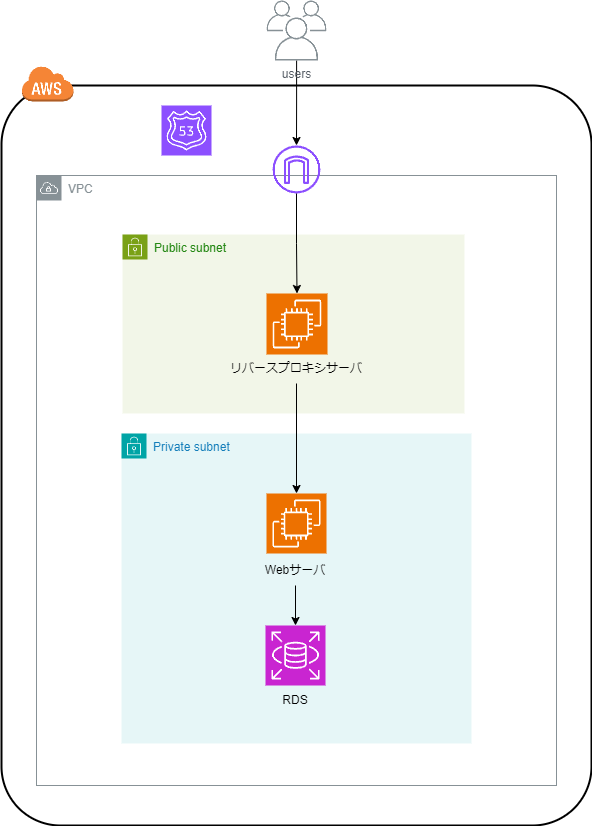

The diagram above was exported from draw.io. Its source (the exported page's mxGraphModel, read from the mxfile embedded in the PNG):
<mxGraphModel dx="1296" dy="738" grid="1" gridSize="10" guides="1" tooltips="1" connect="1" arrows="1" fold="1" page="1" pageScale="1" pageWidth="827" pageHeight="1169" background="#FFFFFF" math="0" shadow="0">
  <root>
    <mxCell id="0" />
    <mxCell id="1" parent="0" />
    <mxCell id="KdwmDcgegKVpmI0TLfBB-33" value="" style="rounded=1;arcSize=10;dashed=0;fillColor=none;gradientColor=none;strokeWidth=2;" vertex="1" parent="1">
      <mxGeometry x="120" y="320" width="590" height="740" as="geometry" />
    </mxCell>
    <mxCell id="KdwmDcgegKVpmI0TLfBB-24" value="VPC" style="sketch=0;outlineConnect=0;gradientColor=none;html=1;fontSize=12;fontStyle=0;shape=mxgraph.aws4.group;grIcon=mxgraph.aws4.group_vpc;strokeColor=#879196;fillColor=none;verticalAlign=top;align=left;spacingLeft=30;fontColor=#879196;dashed=0;whiteSpace=wrap;movable=1;resizable=1;rotatable=1;deletable=1;editable=1;locked=0;connectable=1;" vertex="1" parent="1">
      <mxGeometry x="155" y="410" width="520" height="610" as="geometry" />
    </mxCell>
    <mxCell id="KdwmDcgegKVpmI0TLfBB-5" value="" style="sketch=0;outlineConnect=0;fontColor=#232F3E;gradientColor=none;fillColor=#8C4FFF;strokeColor=none;dashed=0;verticalLabelPosition=bottom;verticalAlign=top;align=center;html=1;fontSize=12;fontStyle=0;aspect=fixed;pointerEvents=1;shape=mxgraph.aws4.internet_gateway;" vertex="1" parent="1">
      <mxGeometry x="391" y="380" width="48" height="48" as="geometry" />
    </mxCell>
    <mxCell id="KdwmDcgegKVpmI0TLfBB-6" value="" style="sketch=0;points=[[0,0,0],[0.25,0,0],[0.5,0,0],[0.75,0,0],[1,0,0],[0,1,0],[0.25,1,0],[0.5,1,0],[0.75,1,0],[1,1,0],[0,0.25,0],[0,0.5,0],[0,0.75,0],[1,0.25,0],[1,0.5,0],[1,0.75,0]];outlineConnect=0;fontColor=#232F3E;fillColor=#8C4FFF;strokeColor=#ffffff;dashed=0;verticalLabelPosition=bottom;verticalAlign=top;align=center;html=1;fontSize=12;fontStyle=0;aspect=fixed;shape=mxgraph.aws4.resourceIcon;resIcon=mxgraph.aws4.route_53;" vertex="1" parent="1">
      <mxGeometry x="280" y="340" width="50" height="50" as="geometry" />
    </mxCell>
    <mxCell id="KdwmDcgegKVpmI0TLfBB-7" value="Public subnet" style="points=[[0,0],[0.25,0],[0.5,0],[0.75,0],[1,0],[1,0.25],[1,0.5],[1,0.75],[1,1],[0.75,1],[0.5,1],[0.25,1],[0,1],[0,0.75],[0,0.5],[0,0.25]];outlineConnect=0;gradientColor=none;html=1;whiteSpace=wrap;fontSize=12;fontStyle=0;container=1;pointerEvents=0;collapsible=0;recursiveResize=0;shape=mxgraph.aws4.group;grIcon=mxgraph.aws4.group_security_group;grStroke=0;strokeColor=#7AA116;fillColor=#F2F6E8;verticalAlign=top;align=left;spacingLeft=30;fontColor=#248814;dashed=0;" vertex="1" parent="1">
      <mxGeometry x="241" y="469" width="342" height="179" as="geometry" />
    </mxCell>
    <mxCell id="KdwmDcgegKVpmI0TLfBB-3" value="" style="sketch=0;points=[[0,0,0],[0.25,0,0],[0.5,0,0],[0.75,0,0],[1,0,0],[0,1,0],[0.25,1,0],[0.5,1,0],[0.75,1,0],[1,1,0],[0,0.25,0],[0,0.5,0],[0,0.75,0],[1,0.25,0],[1,0.5,0],[1,0.75,0]];outlineConnect=0;fontColor=#232F3E;fillColor=#ED7100;strokeColor=#ffffff;dashed=0;verticalLabelPosition=bottom;verticalAlign=top;align=center;html=1;fontSize=12;fontStyle=0;aspect=fixed;shape=mxgraph.aws4.resourceIcon;resIcon=mxgraph.aws4.ec2;" vertex="1" parent="KdwmDcgegKVpmI0TLfBB-7">
      <mxGeometry x="144" y="59" width="61" height="61" as="geometry" />
    </mxCell>
    <mxCell id="KdwmDcgegKVpmI0TLfBB-35" value="リバースプロキシサーバ" style="text;strokeColor=none;align=center;fillColor=none;html=1;verticalAlign=middle;whiteSpace=wrap;rounded=0;" vertex="1" parent="KdwmDcgegKVpmI0TLfBB-7">
      <mxGeometry x="104" y="119" width="140" height="30" as="geometry" />
    </mxCell>
    <mxCell id="KdwmDcgegKVpmI0TLfBB-9" value="Private subnet" style="points=[[0,0],[0.25,0],[0.5,0],[0.75,0],[1,0],[1,0.25],[1,0.5],[1,0.75],[1,1],[0.75,1],[0.5,1],[0.25,1],[0,1],[0,0.75],[0,0.5],[0,0.25]];outlineConnect=0;gradientColor=none;html=1;whiteSpace=wrap;fontSize=12;fontStyle=0;container=1;pointerEvents=0;collapsible=0;recursiveResize=0;shape=mxgraph.aws4.group;grIcon=mxgraph.aws4.group_security_group;grStroke=0;strokeColor=#00A4A6;fillColor=#E6F6F7;verticalAlign=top;align=left;spacingLeft=30;fontColor=#147EBA;dashed=0;" vertex="1" parent="1">
      <mxGeometry x="240" y="668" width="350" height="310" as="geometry" />
    </mxCell>
    <mxCell id="KdwmDcgegKVpmI0TLfBB-2" value="" style="sketch=0;points=[[0,0,0],[0.25,0,0],[0.5,0,0],[0.75,0,0],[1,0,0],[0,1,0],[0.25,1,0],[0.5,1,0],[0.75,1,0],[1,1,0],[0,0.25,0],[0,0.5,0],[0,0.75,0],[1,0.25,0],[1,0.5,0],[1,0.75,0]];outlineConnect=0;fontColor=#232F3E;fillColor=#ED7100;strokeColor=#ffffff;dashed=0;verticalLabelPosition=bottom;verticalAlign=top;align=center;html=1;fontSize=12;fontStyle=0;aspect=fixed;shape=mxgraph.aws4.resourceIcon;resIcon=mxgraph.aws4.ec2;" vertex="1" parent="KdwmDcgegKVpmI0TLfBB-9">
      <mxGeometry x="145" y="60" width="60" height="60" as="geometry" />
    </mxCell>
    <mxCell id="KdwmDcgegKVpmI0TLfBB-1" value="" style="sketch=0;points=[[0,0,0],[0.25,0,0],[0.5,0,0],[0.75,0,0],[1,0,0],[0,1,0],[0.25,1,0],[0.5,1,0],[0.75,1,0],[1,1,0],[0,0.25,0],[0,0.5,0],[0,0.75,0],[1,0.25,0],[1,0.5,0],[1,0.75,0]];outlineConnect=0;fontColor=#232F3E;fillColor=#C925D1;strokeColor=#ffffff;dashed=0;verticalLabelPosition=bottom;verticalAlign=top;align=center;html=1;fontSize=12;fontStyle=0;aspect=fixed;shape=mxgraph.aws4.resourceIcon;resIcon=mxgraph.aws4.rds;" vertex="1" parent="KdwmDcgegKVpmI0TLfBB-9">
      <mxGeometry x="144" y="192" width="60" height="60" as="geometry" />
    </mxCell>
    <mxCell id="KdwmDcgegKVpmI0TLfBB-39" value="RDS" style="text;strokeColor=none;align=center;fillColor=none;html=1;verticalAlign=middle;whiteSpace=wrap;rounded=0;" vertex="1" parent="KdwmDcgegKVpmI0TLfBB-9">
      <mxGeometry x="104" y="252" width="140" height="30" as="geometry" />
    </mxCell>
    <mxCell id="KdwmDcgegKVpmI0TLfBB-31" style="edgeStyle=orthogonalEdgeStyle;rounded=0;orthogonalLoop=1;jettySize=auto;html=1;" edge="1" parent="1" source="KdwmDcgegKVpmI0TLfBB-14" target="KdwmDcgegKVpmI0TLfBB-5">
      <mxGeometry relative="1" as="geometry" />
    </mxCell>
    <mxCell id="KdwmDcgegKVpmI0TLfBB-14" value="users" style="sketch=0;outlineConnect=0;gradientColor=none;fontColor=#545B64;strokeColor=none;fillColor=#879196;dashed=0;verticalLabelPosition=bottom;verticalAlign=top;align=center;html=1;fontSize=12;fontStyle=0;aspect=fixed;shape=mxgraph.aws4.illustration_users;pointerEvents=1" vertex="1" parent="1">
      <mxGeometry x="385" y="235" width="60" height="60" as="geometry" />
    </mxCell>
    <mxCell id="KdwmDcgegKVpmI0TLfBB-27" style="edgeStyle=orthogonalEdgeStyle;rounded=0;orthogonalLoop=1;jettySize=auto;html=1;" edge="1" parent="1" source="KdwmDcgegKVpmI0TLfBB-5" target="KdwmDcgegKVpmI0TLfBB-3">
      <mxGeometry relative="1" as="geometry" />
    </mxCell>
    <mxCell id="KdwmDcgegKVpmI0TLfBB-34" value="" style="dashed=0;html=1;shape=mxgraph.aws3.cloud;fillColor=#F58536;gradientColor=none;dashed=0;" vertex="1" parent="1">
      <mxGeometry x="140" y="300" width="52" height="36" as="geometry" />
    </mxCell>
    <mxCell id="KdwmDcgegKVpmI0TLfBB-36" value="" style="edgeStyle=orthogonalEdgeStyle;rounded=0;orthogonalLoop=1;jettySize=auto;html=1;" edge="1" parent="1" source="KdwmDcgegKVpmI0TLfBB-35" target="KdwmDcgegKVpmI0TLfBB-2">
      <mxGeometry relative="1" as="geometry" />
    </mxCell>
    <mxCell id="KdwmDcgegKVpmI0TLfBB-38" style="edgeStyle=orthogonalEdgeStyle;rounded=0;orthogonalLoop=1;jettySize=auto;html=1;" edge="1" parent="1" source="KdwmDcgegKVpmI0TLfBB-37" target="KdwmDcgegKVpmI0TLfBB-1">
      <mxGeometry relative="1" as="geometry" />
    </mxCell>
    <mxCell id="KdwmDcgegKVpmI0TLfBB-37" value="Webサーバ" style="text;strokeColor=none;align=center;fillColor=none;html=1;verticalAlign=middle;whiteSpace=wrap;rounded=0;" vertex="1" parent="1">
      <mxGeometry x="344" y="790" width="140" height="30" as="geometry" />
    </mxCell>
  </root>
</mxGraphModel>